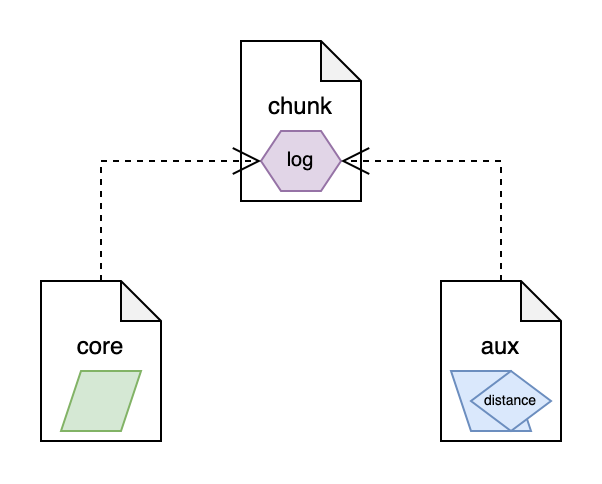

The diagram above was exported from draw.io. Its source (the exported page's mxGraphModel, read from the mxfile embedded in the PNG):
<mxGraphModel dx="677" dy="445" grid="1" gridSize="10" guides="1" tooltips="1" connect="1" arrows="1" fold="1" page="1" pageScale="1" pageWidth="827" pageHeight="1169" math="0" shadow="0">
  <root>
    <mxCell id="0" />
    <mxCell id="1" parent="0" />
    <mxCell id="2" value="&lt;div&gt;core&lt;/div&gt;&lt;div&gt;&lt;br&gt;&lt;/div&gt;" style="shape=note;whiteSpace=wrap;html=1;backgroundOutline=1;darkOpacity=0.05;size=20;" vertex="1" parent="1">
      <mxGeometry x="60" y="180" width="60" height="80" as="geometry" />
    </mxCell>
    <mxCell id="3" value="&lt;div&gt;aux&lt;/div&gt;&lt;div&gt;&lt;br&gt;&lt;/div&gt;" style="shape=note;whiteSpace=wrap;html=1;backgroundOutline=1;darkOpacity=0.05;size=20;" vertex="1" parent="1">
      <mxGeometry x="260" y="180" width="60" height="80" as="geometry" />
    </mxCell>
    <mxCell id="4" value="chunk&lt;div&gt;&lt;br&gt;&lt;/div&gt;" style="shape=note;whiteSpace=wrap;html=1;backgroundOutline=1;darkOpacity=0.05;size=20;" vertex="1" parent="1">
      <mxGeometry x="160" y="60" width="60" height="80" as="geometry" />
    </mxCell>
    <mxCell id="5" value="log" style="shape=hexagon;perimeter=hexagonPerimeter2;whiteSpace=wrap;html=1;fixedSize=1;size=10;fillColor=#e1d5e7;strokeColor=#9673a6;fontSize=10;" vertex="1" parent="1">
      <mxGeometry x="170" y="105" width="40" height="30" as="geometry" />
    </mxCell>
    <mxCell id="6" value="" style="endArrow=open;endSize=12;dashed=1;html=1;rounded=0;exitX=0.5;exitY=0;exitDx=0;exitDy=0;exitPerimeter=0;entryX=0;entryY=0.5;entryDx=0;entryDy=0;edgeStyle=orthogonalEdgeStyle;" edge="1" source="2" target="5" parent="1">
      <mxGeometry width="160" relative="1" as="geometry">
        <mxPoint x="160" y="160" as="sourcePoint" />
        <mxPoint x="320" y="160" as="targetPoint" />
      </mxGeometry>
    </mxCell>
    <mxCell id="7" value="" style="endArrow=open;endSize=12;dashed=1;html=1;rounded=0;exitX=0.5;exitY=0;exitDx=0;exitDy=0;exitPerimeter=0;entryX=1;entryY=0.5;entryDx=0;entryDy=0;edgeStyle=orthogonalEdgeStyle;" edge="1" source="3" target="5" parent="1">
      <mxGeometry width="160" relative="1" as="geometry">
        <mxPoint x="110" y="190" as="sourcePoint" />
        <mxPoint x="210" y="130" as="targetPoint" />
      </mxGeometry>
    </mxCell>
    <mxCell id="8" value="" style="shape=parallelogram;perimeter=parallelogramPerimeter;whiteSpace=wrap;html=1;fixedSize=1;size=9.999999999999886;flipH=1;fillColor=#dae8fc;strokeColor=#6c8ebf;" vertex="1" parent="1">
      <mxGeometry x="265" y="225" width="40" height="30" as="geometry" />
    </mxCell>
    <mxCell id="9" value="" style="shape=parallelogram;perimeter=parallelogramPerimeter;whiteSpace=wrap;html=1;fixedSize=1;size=9.999999999999886;fillColor=#d5e8d4;strokeColor=#82b366;" vertex="1" parent="1">
      <mxGeometry x="70" y="225" width="40" height="30" as="geometry" />
    </mxCell>
    <mxCell id="10" value="distance" style="rhombus;whiteSpace=wrap;html=1;fillColor=#dae8fc;strokeColor=#6c8ebf;fontSize=7;" vertex="1" parent="1">
      <mxGeometry x="275" y="225" width="40" height="30" as="geometry" />
    </mxCell>
  </root>
</mxGraphModel>